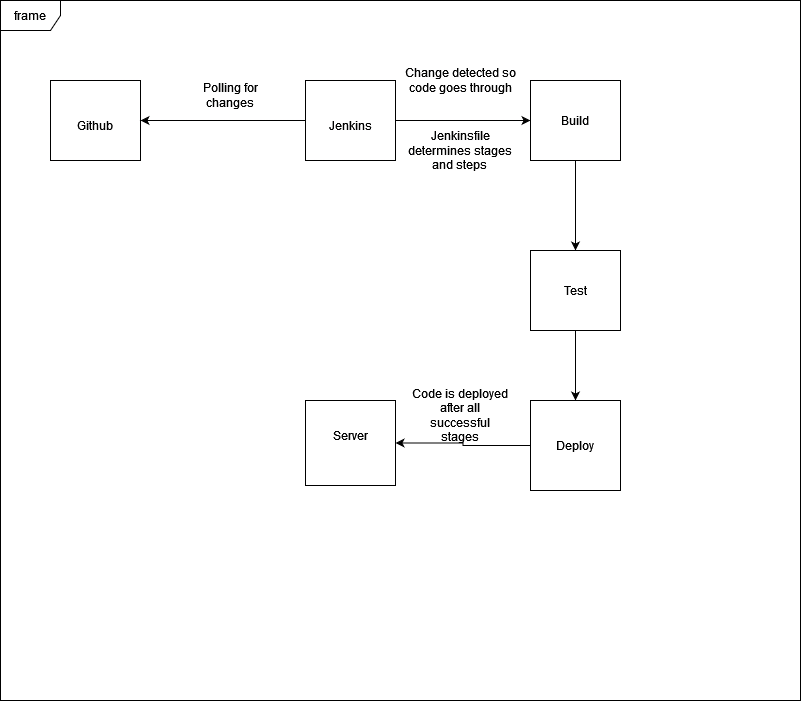

The diagram above was exported from draw.io. Its source (the exported page's mxGraphModel, read from the mxfile embedded in the PNG):
<mxGraphModel dx="1422" dy="780" grid="1" gridSize="10" guides="1" tooltips="1" connect="1" arrows="1" fold="1" page="1" pageScale="1" pageWidth="850" pageHeight="1100" math="0" shadow="0">
  <root>
    <mxCell id="0" />
    <mxCell id="1" parent="0" />
    <mxCell id="n9WJ4DHJcxIAWufRetQk-1" value="frame" style="shape=umlFrame;whiteSpace=wrap;html=1;" vertex="1" parent="1">
      <mxGeometry x="30" y="20" width="800" height="700" as="geometry" />
    </mxCell>
    <mxCell id="n9WJ4DHJcxIAWufRetQk-2" value="" style="rounded=0;whiteSpace=wrap;html=1;" vertex="1" parent="1">
      <mxGeometry x="80" y="100" width="90" height="80" as="geometry" />
    </mxCell>
    <mxCell id="n9WJ4DHJcxIAWufRetQk-3" value="Github" style="text;html=1;strokeColor=none;fillColor=none;align=center;verticalAlign=middle;whiteSpace=wrap;rounded=0;" vertex="1" parent="1">
      <mxGeometry x="95" y="130" width="60" height="30" as="geometry" />
    </mxCell>
    <mxCell id="n9WJ4DHJcxIAWufRetQk-6" style="edgeStyle=orthogonalEdgeStyle;rounded=0;orthogonalLoop=1;jettySize=auto;html=1;" edge="1" parent="1" source="n9WJ4DHJcxIAWufRetQk-4" target="n9WJ4DHJcxIAWufRetQk-2">
      <mxGeometry relative="1" as="geometry" />
    </mxCell>
    <mxCell id="n9WJ4DHJcxIAWufRetQk-9" style="edgeStyle=orthogonalEdgeStyle;rounded=0;orthogonalLoop=1;jettySize=auto;html=1;entryX=0;entryY=0.5;entryDx=0;entryDy=0;" edge="1" parent="1" source="n9WJ4DHJcxIAWufRetQk-4" target="n9WJ4DHJcxIAWufRetQk-8">
      <mxGeometry relative="1" as="geometry" />
    </mxCell>
    <mxCell id="n9WJ4DHJcxIAWufRetQk-4" value="" style="rounded=0;whiteSpace=wrap;html=1;" vertex="1" parent="1">
      <mxGeometry x="335" y="100" width="90" height="80" as="geometry" />
    </mxCell>
    <mxCell id="n9WJ4DHJcxIAWufRetQk-5" value="Jenkins" style="text;html=1;strokeColor=none;fillColor=none;align=center;verticalAlign=middle;whiteSpace=wrap;rounded=0;" vertex="1" parent="1">
      <mxGeometry x="350" y="130" width="60" height="30" as="geometry" />
    </mxCell>
    <mxCell id="n9WJ4DHJcxIAWufRetQk-7" value="Polling for changes" style="text;html=1;strokeColor=none;fillColor=none;align=center;verticalAlign=middle;whiteSpace=wrap;rounded=0;" vertex="1" parent="1">
      <mxGeometry x="230" y="100" width="60" height="30" as="geometry" />
    </mxCell>
    <mxCell id="n9WJ4DHJcxIAWufRetQk-15" style="edgeStyle=orthogonalEdgeStyle;rounded=0;orthogonalLoop=1;jettySize=auto;html=1;" edge="1" parent="1" source="n9WJ4DHJcxIAWufRetQk-8" target="n9WJ4DHJcxIAWufRetQk-13">
      <mxGeometry relative="1" as="geometry" />
    </mxCell>
    <mxCell id="n9WJ4DHJcxIAWufRetQk-8" value="" style="rounded=0;whiteSpace=wrap;html=1;" vertex="1" parent="1">
      <mxGeometry x="560" y="100" width="90" height="80" as="geometry" />
    </mxCell>
    <mxCell id="n9WJ4DHJcxIAWufRetQk-10" value="Build" style="text;html=1;strokeColor=none;fillColor=none;align=center;verticalAlign=middle;whiteSpace=wrap;rounded=0;" vertex="1" parent="1">
      <mxGeometry x="575" y="125" width="60" height="30" as="geometry" />
    </mxCell>
    <mxCell id="n9WJ4DHJcxIAWufRetQk-11" value="Change detected so code goes through " style="text;html=1;strokeColor=none;fillColor=none;align=center;verticalAlign=middle;whiteSpace=wrap;rounded=0;" vertex="1" parent="1">
      <mxGeometry x="430" y="70" width="120" height="60" as="geometry" />
    </mxCell>
    <mxCell id="n9WJ4DHJcxIAWufRetQk-12" value="&lt;div&gt;Jenkinsfile&lt;/div&gt;&lt;div&gt;determines stages and steps&lt;br&gt;&lt;/div&gt;" style="text;html=1;strokeColor=none;fillColor=none;align=center;verticalAlign=middle;whiteSpace=wrap;rounded=0;" vertex="1" parent="1">
      <mxGeometry x="430" y="150" width="120" height="40" as="geometry" />
    </mxCell>
    <mxCell id="n9WJ4DHJcxIAWufRetQk-17" style="edgeStyle=orthogonalEdgeStyle;rounded=0;orthogonalLoop=1;jettySize=auto;html=1;" edge="1" parent="1" source="n9WJ4DHJcxIAWufRetQk-13" target="n9WJ4DHJcxIAWufRetQk-16">
      <mxGeometry relative="1" as="geometry" />
    </mxCell>
    <mxCell id="n9WJ4DHJcxIAWufRetQk-13" value="" style="rounded=0;whiteSpace=wrap;html=1;" vertex="1" parent="1">
      <mxGeometry x="560" y="270" width="90" height="80" as="geometry" />
    </mxCell>
    <mxCell id="n9WJ4DHJcxIAWufRetQk-14" value="Test" style="text;html=1;strokeColor=none;fillColor=none;align=center;verticalAlign=middle;whiteSpace=wrap;rounded=0;" vertex="1" parent="1">
      <mxGeometry x="575" y="295" width="60" height="30" as="geometry" />
    </mxCell>
    <mxCell id="n9WJ4DHJcxIAWufRetQk-21" style="edgeStyle=orthogonalEdgeStyle;rounded=0;orthogonalLoop=1;jettySize=auto;html=1;entryX=1;entryY=0.5;entryDx=0;entryDy=0;" edge="1" parent="1" source="n9WJ4DHJcxIAWufRetQk-16" target="n9WJ4DHJcxIAWufRetQk-19">
      <mxGeometry relative="1" as="geometry" />
    </mxCell>
    <mxCell id="n9WJ4DHJcxIAWufRetQk-16" value="" style="rounded=0;whiteSpace=wrap;html=1;" vertex="1" parent="1">
      <mxGeometry x="560" y="420" width="90" height="90" as="geometry" />
    </mxCell>
    <mxCell id="n9WJ4DHJcxIAWufRetQk-18" value="Deploy" style="text;html=1;strokeColor=none;fillColor=none;align=center;verticalAlign=middle;whiteSpace=wrap;rounded=0;" vertex="1" parent="1">
      <mxGeometry x="575" y="450" width="60" height="30" as="geometry" />
    </mxCell>
    <mxCell id="n9WJ4DHJcxIAWufRetQk-19" value="" style="rounded=0;whiteSpace=wrap;html=1;" vertex="1" parent="1">
      <mxGeometry x="335" y="420" width="90" height="85" as="geometry" />
    </mxCell>
    <mxCell id="n9WJ4DHJcxIAWufRetQk-20" value="Server" style="text;html=1;strokeColor=none;fillColor=none;align=center;verticalAlign=middle;whiteSpace=wrap;rounded=0;" vertex="1" parent="1">
      <mxGeometry x="350" y="440" width="60" height="30" as="geometry" />
    </mxCell>
    <mxCell id="n9WJ4DHJcxIAWufRetQk-22" value="Code is deployed after all successful stages" style="text;html=1;strokeColor=none;fillColor=none;align=center;verticalAlign=middle;whiteSpace=wrap;rounded=0;" vertex="1" parent="1">
      <mxGeometry x="440" y="410" width="100" height="50" as="geometry" />
    </mxCell>
  </root>
</mxGraphModel>